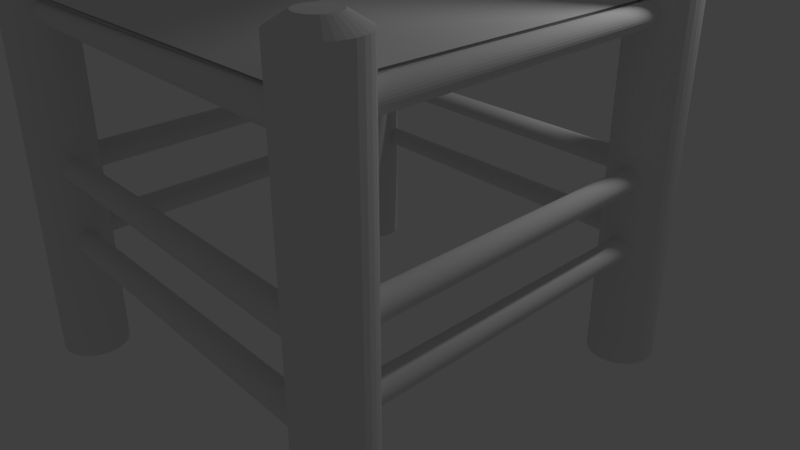 # Source: VG_Chair.blend  (saved by Blender 2.79.0; exported with 4.5.12 LTS)
import bpy
from mathutils import Matrix  # noqa: F401  (used for matrix-valued properties, if any)

bpy.ops.wm.read_factory_settings(use_empty=True)
scene = bpy.context.scene
scene.name = 'Scene'

# ---- collections
col_collection_1 = bpy.data.collections.new('Collection 1'); scene.collection.children.link(col_collection_1)

# ---- world
world_world = bpy.data.worlds.new('World'); scene.world = world_world
world_world.color = (0.05088, 0.05088, 0.05088)
world_world.use_sun_shadow = False
world_world.sun_shadow_jitter_overblur = 0.0
world_world.cycles.sampling_method = 'MANUAL'

# ---- cameras
cam_camera = bpy.data.cameras.new('Camera')
cam_camera.clip_end = 100.0
cam_camera.lens = 35.0
cam_camera.sensor_width = 32.0
cam_camera.sensor_height = 18.0
cam_camera.ortho_scale = 7.314
cam_camera.dof.focus_distance = 0.0
cam_camera.dof.aperture_fstop = 128.0

# ---- lights
light_lamp = bpy.data.lights.new('Lamp', 'POINT')
light_lamp.transmission_factor = 0.0
light_lamp.cutoff_distance = 30.0
light_lamp.energy = 100.0
light_lamp.shadow_buffer_clip_start = 1.001
light_lamp.shadow_soft_size = 0.1
light_lamp.shadow_maximum_resolution = 0.006
light_lamp.use_absolute_resolution = True

# ---- meshes
me_cube_003 = bpy.data.meshes.new('Cube.003')
me_cube_003.from_pydata([(1.827, 0.5357, -1.309), (1.827, 0.5357, -0.9456), (1.827, 1.0, -1.309), (1.827, 1.0, -0.9456), (6.67, 0.5357, -1.309), (6.67, 0.5357, -0.9456), (6.67, 1.0, -1.309), (6.67, 1.0, -0.9456), (4.217, 0.7649, -0.8539), (4.217, 0.7709, -0.8539), (4.28, 0.7649, -0.8539), (4.28, 0.7709, -0.8539)], [], [(0, 1, 3, 2), (2, 3, 7, 6), (6, 7, 5, 4), (4, 5, 1, 0), (2, 6, 4, 0), (5, 7, 11, 10), (11, 9, 8, 10), (3, 1, 8, 9), (1, 5, 10, 8), (7, 3, 9, 11)])
me_cube_003.use_remesh_preserve_volume = False
me_cube_003.use_remesh_preserve_attributes = False
me_cube_003.use_mirror_vertex_groups = False
me_cube_003.update()
me_cube_002 = bpy.data.meshes.new('Cube.002')
me_cube_002.from_pydata([(1.827, 0.5357, -1.561), (1.827, 0.5357, -1.13), (1.827, 1.0, -1.561), (1.827, 1.0, -1.13), (6.67, 0.5357, -1.561), (6.67, 0.5357, -1.13), (6.67, 1.0, -1.561), (6.67, 1.0, -1.13), (4.217, 0.7649, -0.8539), (4.217, 0.7709, -0.8539), (4.28, 0.7649, -0.8539), (4.28, 0.7709, -0.8539)], [], [(0, 1, 3, 2), (2, 3, 7, 6), (6, 7, 5, 4), (4, 5, 1, 0), (2, 6, 4, 0), (5, 7, 11, 10), (11, 9, 8, 10), (3, 1, 8, 9), (1, 5, 10, 8), (7, 3, 9, 11)])
me_cube_002.use_remesh_preserve_volume = False
me_cube_002.use_remesh_preserve_attributes = False
me_cube_002.use_mirror_vertex_groups = False
me_cube_002.update()
me_cube_001 = bpy.data.meshes.new('Cube.001')
me_cube_001.from_pydata([(1.827, 0.5357, -2.483), (1.827, 0.5357, -1.13), (1.827, 1.0, -2.483), (1.827, 1.0, -1.13), (6.67, 0.5357, -2.483), (6.67, 0.5357, -1.13), (6.67, 1.0, -2.483), (6.67, 1.0, -1.13), (4.217, 0.7649, -0.8539), (4.217, 0.7709, -0.8539), (4.28, 0.7649, -0.8539), (4.28, 0.7709, -0.8539)], [], [(0, 1, 3, 2), (2, 3, 7, 6), (6, 7, 5, 4), (4, 5, 1, 0), (2, 6, 4, 0), (5, 7, 11, 10), (11, 9, 8, 10), (3, 1, 8, 9), (1, 5, 10, 8), (7, 3, 9, 11)])
me_cube_001.use_remesh_preserve_volume = False
me_cube_001.use_remesh_preserve_attributes = False
me_cube_001.use_mirror_vertex_groups = False
me_cube_001.update()
me_cube = bpy.data.meshes.new('Cube')
me_cube.from_pydata([(-2.442, 0.007665, -0.1597), (-1.204, 1.276, 0.1193), (-2.442, 3.75, -0.1597), (-1.204, 2.482, 0.1193), (1.21, 0.007665, -0.1802), (-0.0274, 1.276, 0.1126), (1.21, 3.75, -0.1802), (-0.0274, 2.482, 0.1126), (-1.438, 1.037, 0.07434), (-0.87, 1.618, 0.1623), (-1.438, 2.721, 0.07434), (-0.87, 2.139, 0.1623), (0.2059, 1.037, 0.0651), (-0.3617, 1.618, 0.1594), (0.2059, 2.721, 0.0651), (-0.3617, 2.139, 0.1594), (-2.442, 0.007665, -0.187), (-1.204, 1.276, 0.09191), (-2.442, 3.75, -0.187), (-1.204, 2.482, 0.09191), (1.21, 0.007665, -0.2075), (-0.0274, 1.276, 0.1126), (1.21, 3.75, -0.2075), (-0.0274, 2.482, 0.0853), (-0.87, 1.618, 0.1623), (-0.87, 2.139, 0.1623), (-0.3617, 1.618, 0.1594), (-0.3617, 2.139, 0.1594)], [], [(13, 15, 27, 26), (15, 11, 25, 27), (9, 13, 26, 24), (0, 2, 3, 1), (2, 6, 7, 3), (6, 4, 5, 7), (4, 0, 1, 5), (2, 0, 4, 6), (7, 5, 1, 3), (8, 9, 11, 10), (10, 11, 15, 14), (14, 15, 13, 12), (12, 13, 9, 8), (10, 14, 12, 8), (11, 9, 24, 25), (16, 18, 19, 17), (18, 22, 23, 19), (22, 20, 21, 23), (20, 16, 17, 21), (18, 16, 20, 22), (23, 21, 17, 19), (27, 25, 24, 26)])
me_cube.use_remesh_preserve_volume = False
me_cube.use_remesh_preserve_attributes = False
me_cube.use_mirror_vertex_groups = False
me_cube.update()
me_cylinder_003 = bpy.data.meshes.new('Cylinder.003')
me_cylinder_003.from_pydata([(-3.012e-08, 0.6028, -0.6028), (-3.012e-08, 0.6028, 6.85), (0.1176, 0.5912, -0.6028), (0.1176, 0.5912, 6.85), (0.2307, 0.5569, -0.6028), (0.2307, 0.5569, 6.85), (0.3349, 0.5012, -0.6028), (0.3349, 0.5012, 6.85), (0.4262, 0.4262, -0.6028), (0.4262, 0.4262, 6.85), (0.5012, 0.3349, -0.6028), (0.5012, 0.3349, 6.85), (0.5569, 0.2307, -0.6028), (0.5569, 0.2307, 6.85), (0.5912, 0.1176, -0.6028), (0.5912, 0.1176, 6.85), (0.6028, 1.645e-07, -0.6028), (0.6028, 1.645e-07, 6.85), (0.5912, -0.1176, -0.6028), (0.5912, -0.1176, 6.85), (0.5569, -0.2307, -0.6028), (0.5569, -0.2307, 6.85), (0.5012, -0.3349, -0.6028), (0.5012, -0.3349, 6.85), (0.4262, -0.4262, -0.6028), (0.4262, -0.4262, 6.85), (0.3349, -0.5012, -0.6028), (0.3349, -0.5012, 6.85), (0.2307, -0.5569, -0.6028), (0.2307, -0.5569, 6.85), (0.1176, -0.5912, -0.6028), (0.1176, -0.5912, 6.85), (-2.265e-07, -0.6028, -0.6028), (-2.265e-07, -0.6028, 6.85), (-0.1176, -0.5912, -0.6028), (-0.1176, -0.5912, 6.85), (-0.2307, -0.5569, -0.6028), (-0.2307, -0.5569, 6.85), (-0.3349, -0.5012, -0.6028), (-0.3349, -0.5012, 6.85), (-0.4262, -0.4262, -0.6028), (-0.4262, -0.4262, 6.85), (-0.5012, -0.3349, -0.6028), (-0.5012, -0.3349, 6.85), (-0.5569, -0.2307, -0.6028), (-0.5569, -0.2307, 6.85), (-0.5912, -0.1176, -0.6028), (-0.5912, -0.1176, 6.85), (-0.6028, 7.011e-07, -0.6028), (-0.6028, 7.011e-07, 6.85), (-0.5912, 0.1176, -0.6028), (-0.5912, 0.1176, 6.85), (-0.5569, 0.2307, -0.6028), (-0.5569, 0.2307, 6.85), (-0.5012, 0.3349, -0.6028), (-0.5012, 0.3349, 6.85), (-0.4262, 0.4262, -0.6028), (-0.4262, 0.4262, 6.85), (-0.3349, 0.5012, -0.6028), (-0.3349, 0.5012, 6.85), (-0.2307, 0.5569, -0.6028), (-0.2307, 0.5569, 6.85), (-0.1176, 0.5912, -0.6028), (-0.1176, 0.5912, 6.85), (7.3e-09, 0.2958, 7.045), (0.05771, 0.2901, 7.045), (0.1132, 0.2733, 7.045), (0.1643, 0.246, 7.045), (0.2092, 0.2092, 7.045), (0.246, 0.1643, 7.045), (0.2733, 0.1132, 7.045), (0.2901, 0.05771, 7.045), (0.2958, 2.37e-07, 7.045), (0.2901, -0.05771, 7.045), (0.2733, -0.1132, 7.045), (0.246, -0.1643, 7.045), (0.2092, -0.2092, 7.045), (0.1643, -0.246, 7.045), (0.1132, -0.2733, 7.045), (0.05771, -0.2901, 7.045), (-8.909e-08, -0.2958, 7.045), (-0.05771, -0.2901, 7.045), (-0.1132, -0.2733, 7.045), (-0.1643, -0.246, 7.045), (-0.2092, -0.2092, 7.045), (-0.246, -0.1643, 7.045), (-0.2733, -0.1132, 7.045), (-0.2901, -0.05771, 7.045), (-0.2958, 5.003e-07, 7.045), (-0.2901, 0.05771, 7.045), (-0.2733, 0.1132, 7.045), (-0.246, 0.1643, 7.045), (-0.2092, 0.2092, 7.045), (-0.1643, 0.246, 7.045), (-0.1132, 0.2733, 7.045), (-0.05771, 0.2901, 7.045)], [], [(0, 1, 3, 2), (2, 3, 5, 4), (4, 5, 7, 6), (6, 7, 9, 8), (8, 9, 11, 10), (10, 11, 13, 12), (12, 13, 15, 14), (14, 15, 17, 16), (16, 17, 19, 18), (18, 19, 21, 20), (20, 21, 23, 22), (22, 23, 25, 24), (24, 25, 27, 26), (26, 27, 29, 28), (28, 29, 31, 30), (30, 31, 33, 32), (32, 33, 35, 34), (34, 35, 37, 36), (36, 37, 39, 38), (38, 39, 41, 40), (40, 41, 43, 42), (42, 43, 45, 44), (44, 45, 47, 46), (46, 47, 49, 48), (48, 49, 51, 50), (50, 51, 53, 52), (52, 53, 55, 54), (54, 55, 57, 56), (56, 57, 59, 58), (58, 59, 61, 60), (7, 5, 66, 67), (60, 61, 63, 62), (62, 63, 1, 0), (0, 2, 4, 6, 8, 10, 12, 14, 16, 18, 20, 22, 24, 26, 28, 30, 32, 34, 36, 38, 40, 42, 44, 46, 48, 50, 52, 54, 56, 58, 60, 62), (65, 64, 95, 94, 93, 92, 91, 90, 89, 88, 87, 86, 85, 84, 83, 82, 81, 80, 79, 78, 77, 76, 75, 74, 73, 72, 71, 70, 69, 68, 67, 66), (25, 23, 75, 76), (43, 41, 84, 85), (61, 59, 93, 94), (17, 15, 71, 72), (35, 33, 80, 81), (53, 51, 89, 90), (9, 7, 67, 68), (27, 25, 76, 77), (45, 43, 85, 86), (63, 61, 94, 95), (19, 17, 72, 73), (37, 35, 81, 82), (55, 53, 90, 91), (11, 9, 68, 69), (29, 27, 77, 78), (47, 45, 86, 87), (3, 1, 64, 65), (1, 63, 95, 64), (21, 19, 73, 74), (39, 37, 82, 83), (57, 55, 91, 92), (13, 11, 69, 70), (31, 29, 78, 79), (49, 47, 87, 88), (5, 3, 65, 66), (23, 21, 74, 75), (41, 39, 83, 84), (59, 57, 92, 93), (15, 13, 70, 71), (33, 31, 79, 80), (51, 49, 88, 89)])
me_cylinder_003.use_remesh_preserve_volume = False
me_cylinder_003.use_remesh_preserve_attributes = False
me_cylinder_003.use_mirror_vertex_groups = False
me_cylinder_003.update()
me_cylinder_016 = bpy.data.meshes.new('Cylinder.016')
me_cylinder_016.from_pydata([(3.204e-08, 0.2007, -0.6028), (2.743e-08, 0.2356, 7.448), (0.03915, 0.1968, -0.6028), (0.04595, 0.231, 7.448), (0.0768, 0.1854, -0.6028), (0.09014, 0.2176, 7.448), (0.1115, 0.1669, -0.6028), (0.1309, 0.1959, 7.448), (0.1419, 0.1419, -0.6028), (0.1666, 0.1666, 7.448), (0.1669, 0.1115, -0.6028), (0.1959, 0.1309, 7.448), (0.1854, 0.0768, -0.6028), (0.2176, 0.09014, 7.448), (0.1968, 0.03915, -0.6028), (0.231, 0.04595, 7.448), (0.2007, 2.586e-07, -0.6028), (0.2356, 2.414e-07, 7.448), (0.1968, -0.03915, -0.6028), (0.231, -0.04595, 7.448), (0.1854, -0.0768, -0.6028), (0.2176, -0.09014, 7.448), (0.1669, -0.1115, -0.6028), (0.1959, -0.1309, 7.448), (0.1419, -0.1419, -0.6028), (0.1666, -0.1666, 7.448), (0.1115, -0.1669, -0.6028), (0.1309, -0.1959, 7.448), (0.0768, -0.1854, -0.6028), (0.09014, -0.2176, 7.448), (0.03915, -0.1968, -0.6028), (0.04595, -0.231, 7.448), (-5.132e-08, -0.2007, -0.6028), (-6.729e-08, -0.2356, 7.448), (-0.03915, -0.1968, -0.6028), (-0.04595, -0.231, 7.448), (-0.0768, -0.1854, -0.6028), (-0.09014, -0.2176, 7.448), (-0.1115, -0.1669, -0.6028), (-0.1309, -0.1959, 7.448), (-0.1419, -0.1419, -0.6028), (-0.1666, -0.1666, 7.448), (-0.1669, -0.1115, -0.6028), (-0.1959, -0.1309, 7.448), (-0.1854, -0.0768, -0.6028), (-0.2176, -0.09014, 7.448), (-0.1968, -0.03915, -0.6028), (-0.231, -0.04595, 7.448), (-0.2007, 4.372e-07, -0.6028), (-0.2356, 4.691e-07, 7.448), (-0.1968, 0.03915, -0.6028), (-0.231, 0.04596, 7.448), (-0.1854, 0.0768, -0.6028), (-0.2176, 0.09014, 7.448), (-0.1669, 0.1115, -0.6028), (-0.1959, 0.1309, 7.448), (-0.1419, 0.1419, -0.6028), (-0.1666, 0.1666, 7.448), (-0.1115, 0.1669, -0.6028), (-0.1309, 0.1959, 7.448), (-0.0768, 0.1854, -0.6028), (-0.09014, 0.2176, 7.448), (-0.03915, 0.1968, -0.6028), (-0.04595, 0.231, 7.448)], [], [(0, 1, 3, 2), (2, 3, 5, 4), (4, 5, 7, 6), (6, 7, 9, 8), (8, 9, 11, 10), (10, 11, 13, 12), (12, 13, 15, 14), (14, 15, 17, 16), (16, 17, 19, 18), (18, 19, 21, 20), (20, 21, 23, 22), (22, 23, 25, 24), (24, 25, 27, 26), (26, 27, 29, 28), (28, 29, 31, 30), (30, 31, 33, 32), (32, 33, 35, 34), (34, 35, 37, 36), (36, 37, 39, 38), (38, 39, 41, 40), (40, 41, 43, 42), (42, 43, 45, 44), (44, 45, 47, 46), (46, 47, 49, 48), (48, 49, 51, 50), (50, 51, 53, 52), (52, 53, 55, 54), (54, 55, 57, 56), (56, 57, 59, 58), (58, 59, 61, 60), (3, 1, 63, 61, 59, 57, 55, 53, 51, 49, 47, 45, 43, 41, 39, 37, 35, 33, 31, 29, 27, 25, 23, 21, 19, 17, 15, 13, 11, 9, 7, 5), (60, 61, 63, 62), (62, 63, 1, 0), (0, 2, 4, 6, 8, 10, 12, 14, 16, 18, 20, 22, 24, 26, 28, 30, 32, 34, 36, 38, 40, 42, 44, 46, 48, 50, 52, 54, 56, 58, 60, 62)])
me_cylinder_016.use_remesh_preserve_volume = False
me_cylinder_016.use_remesh_preserve_attributes = False
me_cylinder_016.use_mirror_vertex_groups = False
me_cylinder_016.update()
me_cylinder_015 = bpy.data.meshes.new('Cylinder.015')
me_cylinder_015.from_pydata([(3.204e-08, 0.2007, -0.6028), (2.743e-08, 0.2356, 7.448), (0.03915, 0.1968, -0.6028), (0.04595, 0.231, 7.448), (0.0768, 0.1854, -0.6028), (0.09014, 0.2176, 7.448), (0.1115, 0.1669, -0.6028), (0.1309, 0.1959, 7.448), (0.1419, 0.1419, -0.6028), (0.1666, 0.1666, 7.448), (0.1669, 0.1115, -0.6028), (0.1959, 0.1309, 7.448), (0.1854, 0.0768, -0.6028), (0.2176, 0.09014, 7.448), (0.1968, 0.03915, -0.6028), (0.231, 0.04595, 7.448), (0.2007, 2.586e-07, -0.6028), (0.2356, 2.414e-07, 7.448), (0.1968, -0.03915, -0.6028), (0.231, -0.04595, 7.448), (0.1854, -0.0768, -0.6028), (0.2176, -0.09014, 7.448), (0.1669, -0.1115, -0.6028), (0.1959, -0.1309, 7.448), (0.1419, -0.1419, -0.6028), (0.1666, -0.1666, 7.448), (0.1115, -0.1669, -0.6028), (0.1309, -0.1959, 7.448), (0.0768, -0.1854, -0.6028), (0.09014, -0.2176, 7.448), (0.03915, -0.1968, -0.6028), (0.04595, -0.231, 7.448), (-5.132e-08, -0.2007, -0.6028), (-6.729e-08, -0.2356, 7.448), (-0.03915, -0.1968, -0.6028), (-0.04595, -0.231, 7.448), (-0.0768, -0.1854, -0.6028), (-0.09014, -0.2176, 7.448), (-0.1115, -0.1669, -0.6028), (-0.1309, -0.1959, 7.448), (-0.1419, -0.1419, -0.6028), (-0.1666, -0.1666, 7.448), (-0.1669, -0.1115, -0.6028), (-0.1959, -0.1309, 7.448), (-0.1854, -0.0768, -0.6028), (-0.2176, -0.09014, 7.448), (-0.1968, -0.03915, -0.6028), (-0.231, -0.04595, 7.448), (-0.2007, 4.372e-07, -0.6028), (-0.2356, 4.691e-07, 7.448), (-0.1968, 0.03915, -0.6028), (-0.231, 0.04596, 7.448), (-0.1854, 0.0768, -0.6028), (-0.2176, 0.09014, 7.448), (-0.1669, 0.1115, -0.6028), (-0.1959, 0.1309, 7.448), (-0.1419, 0.1419, -0.6028), (-0.1666, 0.1666, 7.448), (-0.1115, 0.1669, -0.6028), (-0.1309, 0.1959, 7.448), (-0.0768, 0.1854, -0.6028), (-0.09014, 0.2176, 7.448), (-0.03915, 0.1968, -0.6028), (-0.04595, 0.231, 7.448)], [], [(0, 1, 3, 2), (2, 3, 5, 4), (4, 5, 7, 6), (6, 7, 9, 8), (8, 9, 11, 10), (10, 11, 13, 12), (12, 13, 15, 14), (14, 15, 17, 16), (16, 17, 19, 18), (18, 19, 21, 20), (20, 21, 23, 22), (22, 23, 25, 24), (24, 25, 27, 26), (26, 27, 29, 28), (28, 29, 31, 30), (30, 31, 33, 32), (32, 33, 35, 34), (34, 35, 37, 36), (36, 37, 39, 38), (38, 39, 41, 40), (40, 41, 43, 42), (42, 43, 45, 44), (44, 45, 47, 46), (46, 47, 49, 48), (48, 49, 51, 50), (50, 51, 53, 52), (52, 53, 55, 54), (54, 55, 57, 56), (56, 57, 59, 58), (58, 59, 61, 60), (3, 1, 63, 61, 59, 57, 55, 53, 51, 49, 47, 45, 43, 41, 39, 37, 35, 33, 31, 29, 27, 25, 23, 21, 19, 17, 15, 13, 11, 9, 7, 5), (60, 61, 63, 62), (62, 63, 1, 0), (0, 2, 4, 6, 8, 10, 12, 14, 16, 18, 20, 22, 24, 26, 28, 30, 32, 34, 36, 38, 40, 42, 44, 46, 48, 50, 52, 54, 56, 58, 60, 62)])
me_cylinder_015.use_remesh_preserve_volume = False
me_cylinder_015.use_remesh_preserve_attributes = False
me_cylinder_015.use_mirror_vertex_groups = False
me_cylinder_015.update()
me_cylinder_014 = bpy.data.meshes.new('Cylinder.014')
me_cylinder_014.from_pydata([(3.204e-08, 0.2007, -0.6028), (2.743e-08, 0.2356, 7.448), (0.03915, 0.1968, -0.6028), (0.04595, 0.231, 7.448), (0.0768, 0.1854, -0.6028), (0.09014, 0.2176, 7.448), (0.1115, 0.1669, -0.6028), (0.1309, 0.1959, 7.448), (0.1419, 0.1419, -0.6028), (0.1666, 0.1666, 7.448), (0.1669, 0.1115, -0.6028), (0.1959, 0.1309, 7.448), (0.1854, 0.0768, -0.6028), (0.2176, 0.09014, 7.448), (0.1968, 0.03915, -0.6028), (0.231, 0.04595, 7.448), (0.2007, 2.586e-07, -0.6028), (0.2356, 2.414e-07, 7.448), (0.1968, -0.03915, -0.6028), (0.231, -0.04595, 7.448), (0.1854, -0.0768, -0.6028), (0.2176, -0.09014, 7.448), (0.1669, -0.1115, -0.6028), (0.1959, -0.1309, 7.448), (0.1419, -0.1419, -0.6028), (0.1666, -0.1666, 7.448), (0.1115, -0.1669, -0.6028), (0.1309, -0.1959, 7.448), (0.0768, -0.1854, -0.6028), (0.09014, -0.2176, 7.448), (0.03915, -0.1968, -0.6028), (0.04595, -0.231, 7.448), (-5.132e-08, -0.2007, -0.6028), (-6.729e-08, -0.2356, 7.448), (-0.03915, -0.1968, -0.6028), (-0.04595, -0.231, 7.448), (-0.0768, -0.1854, -0.6028), (-0.09014, -0.2176, 7.448), (-0.1115, -0.1669, -0.6028), (-0.1309, -0.1959, 7.448), (-0.1419, -0.1419, -0.6028), (-0.1666, -0.1666, 7.448), (-0.1669, -0.1115, -0.6028), (-0.1959, -0.1309, 7.448), (-0.1854, -0.0768, -0.6028), (-0.2176, -0.09014, 7.448), (-0.1968, -0.03915, -0.6028), (-0.231, -0.04595, 7.448), (-0.2007, 4.372e-07, -0.6028), (-0.2356, 4.691e-07, 7.448), (-0.1968, 0.03915, -0.6028), (-0.231, 0.04596, 7.448), (-0.1854, 0.0768, -0.6028), (-0.2176, 0.09014, 7.448), (-0.1669, 0.1115, -0.6028), (-0.1959, 0.1309, 7.448), (-0.1419, 0.1419, -0.6028), (-0.1666, 0.1666, 7.448), (-0.1115, 0.1669, -0.6028), (-0.1309, 0.1959, 7.448), (-0.0768, 0.1854, -0.6028), (-0.09014, 0.2176, 7.448), (-0.03915, 0.1968, -0.6028), (-0.04595, 0.231, 7.448)], [], [(0, 1, 3, 2), (2, 3, 5, 4), (4, 5, 7, 6), (6, 7, 9, 8), (8, 9, 11, 10), (10, 11, 13, 12), (12, 13, 15, 14), (14, 15, 17, 16), (16, 17, 19, 18), (18, 19, 21, 20), (20, 21, 23, 22), (22, 23, 25, 24), (24, 25, 27, 26), (26, 27, 29, 28), (28, 29, 31, 30), (30, 31, 33, 32), (32, 33, 35, 34), (34, 35, 37, 36), (36, 37, 39, 38), (38, 39, 41, 40), (40, 41, 43, 42), (42, 43, 45, 44), (44, 45, 47, 46), (46, 47, 49, 48), (48, 49, 51, 50), (50, 51, 53, 52), (52, 53, 55, 54), (54, 55, 57, 56), (56, 57, 59, 58), (58, 59, 61, 60), (3, 1, 63, 61, 59, 57, 55, 53, 51, 49, 47, 45, 43, 41, 39, 37, 35, 33, 31, 29, 27, 25, 23, 21, 19, 17, 15, 13, 11, 9, 7, 5), (60, 61, 63, 62), (62, 63, 1, 0), (0, 2, 4, 6, 8, 10, 12, 14, 16, 18, 20, 22, 24, 26, 28, 30, 32, 34, 36, 38, 40, 42, 44, 46, 48, 50, 52, 54, 56, 58, 60, 62)])
me_cylinder_014.use_remesh_preserve_volume = False
me_cylinder_014.use_remesh_preserve_attributes = False
me_cylinder_014.use_mirror_vertex_groups = False
me_cylinder_014.update()
me_cylinder_013 = bpy.data.meshes.new('Cylinder.013')
me_cylinder_013.from_pydata([(3.204e-08, 0.2007, -0.6028), (2.743e-08, 0.2356, 7.448), (0.03915, 0.1968, -0.6028), (0.04595, 0.231, 7.448), (0.0768, 0.1854, -0.6028), (0.09014, 0.2176, 7.448), (0.1115, 0.1669, -0.6028), (0.1309, 0.1959, 7.448), (0.1419, 0.1419, -0.6028), (0.1666, 0.1666, 7.448), (0.1669, 0.1115, -0.6028), (0.1959, 0.1309, 7.448), (0.1854, 0.0768, -0.6028), (0.2176, 0.09014, 7.448), (0.1968, 0.03915, -0.6028), (0.231, 0.04595, 7.448), (0.2007, 2.586e-07, -0.6028), (0.2356, 2.414e-07, 7.448), (0.1968, -0.03915, -0.6028), (0.231, -0.04595, 7.448), (0.1854, -0.0768, -0.6028), (0.2176, -0.09014, 7.448), (0.1669, -0.1115, -0.6028), (0.1959, -0.1309, 7.448), (0.1419, -0.1419, -0.6028), (0.1666, -0.1666, 7.448), (0.1115, -0.1669, -0.6028), (0.1309, -0.1959, 7.448), (0.0768, -0.1854, -0.6028), (0.09014, -0.2176, 7.448), (0.03915, -0.1968, -0.6028), (0.04595, -0.231, 7.448), (-5.132e-08, -0.2007, -0.6028), (-6.729e-08, -0.2356, 7.448), (-0.03915, -0.1968, -0.6028), (-0.04595, -0.231, 7.448), (-0.0768, -0.1854, -0.6028), (-0.09014, -0.2176, 7.448), (-0.1115, -0.1669, -0.6028), (-0.1309, -0.1959, 7.448), (-0.1419, -0.1419, -0.6028), (-0.1666, -0.1666, 7.448), (-0.1669, -0.1115, -0.6028), (-0.1959, -0.1309, 7.448), (-0.1854, -0.0768, -0.6028), (-0.2176, -0.09014, 7.448), (-0.1968, -0.03915, -0.6028), (-0.231, -0.04595, 7.448), (-0.2007, 4.372e-07, -0.6028), (-0.2356, 4.691e-07, 7.448), (-0.1968, 0.03915, -0.6028), (-0.231, 0.04596, 7.448), (-0.1854, 0.0768, -0.6028), (-0.2176, 0.09014, 7.448), (-0.1669, 0.1115, -0.6028), (-0.1959, 0.1309, 7.448), (-0.1419, 0.1419, -0.6028), (-0.1666, 0.1666, 7.448), (-0.1115, 0.1669, -0.6028), (-0.1309, 0.1959, 7.448), (-0.0768, 0.1854, -0.6028), (-0.09014, 0.2176, 7.448), (-0.03915, 0.1968, -0.6028), (-0.04595, 0.231, 7.448)], [], [(0, 1, 3, 2), (2, 3, 5, 4), (4, 5, 7, 6), (6, 7, 9, 8), (8, 9, 11, 10), (10, 11, 13, 12), (12, 13, 15, 14), (14, 15, 17, 16), (16, 17, 19, 18), (18, 19, 21, 20), (20, 21, 23, 22), (22, 23, 25, 24), (24, 25, 27, 26), (26, 27, 29, 28), (28, 29, 31, 30), (30, 31, 33, 32), (32, 33, 35, 34), (34, 35, 37, 36), (36, 37, 39, 38), (38, 39, 41, 40), (40, 41, 43, 42), (42, 43, 45, 44), (44, 45, 47, 46), (46, 47, 49, 48), (48, 49, 51, 50), (50, 51, 53, 52), (52, 53, 55, 54), (54, 55, 57, 56), (56, 57, 59, 58), (58, 59, 61, 60), (3, 1, 63, 61, 59, 57, 55, 53, 51, 49, 47, 45, 43, 41, 39, 37, 35, 33, 31, 29, 27, 25, 23, 21, 19, 17, 15, 13, 11, 9, 7, 5), (60, 61, 63, 62), (62, 63, 1, 0), (0, 2, 4, 6, 8, 10, 12, 14, 16, 18, 20, 22, 24, 26, 28, 30, 32, 34, 36, 38, 40, 42, 44, 46, 48, 50, 52, 54, 56, 58, 60, 62)])
me_cylinder_013.use_remesh_preserve_volume = False
me_cylinder_013.use_remesh_preserve_attributes = False
me_cylinder_013.use_mirror_vertex_groups = False
me_cylinder_013.update()
me_cylinder_004 = bpy.data.meshes.new('Cylinder.004')
me_cylinder_004.from_pydata([(3.204e-08, 0.2007, -0.6028), (2.743e-08, 0.2356, 7.448), (0.03915, 0.1968, -0.6028), (0.04595, 0.231, 7.448), (0.0768, 0.1854, -0.6028), (0.09014, 0.2176, 7.448), (0.1115, 0.1669, -0.6028), (0.1309, 0.1959, 7.448), (0.1419, 0.1419, -0.6028), (0.1666, 0.1666, 7.448), (0.1669, 0.1115, -0.6028), (0.1959, 0.1309, 7.448), (0.1854, 0.0768, -0.6028), (0.2176, 0.09014, 7.448), (0.1968, 0.03915, -0.6028), (0.231, 0.04595, 7.448), (0.2007, 2.586e-07, -0.6028), (0.2356, 2.414e-07, 7.448), (0.1968, -0.03915, -0.6028), (0.231, -0.04595, 7.448), (0.1854, -0.0768, -0.6028), (0.2176, -0.09014, 7.448), (0.1669, -0.1115, -0.6028), (0.1959, -0.1309, 7.448), (0.1419, -0.1419, -0.6028), (0.1666, -0.1666, 7.448), (0.1115, -0.1669, -0.6028), (0.1309, -0.1959, 7.448), (0.0768, -0.1854, -0.6028), (0.09014, -0.2176, 7.448), (0.03915, -0.1968, -0.6028), (0.04595, -0.231, 7.448), (-5.132e-08, -0.2007, -0.6028), (-6.729e-08, -0.2356, 7.448), (-0.03915, -0.1968, -0.6028), (-0.04595, -0.231, 7.448), (-0.0768, -0.1854, -0.6028), (-0.09014, -0.2176, 7.448), (-0.1115, -0.1669, -0.6028), (-0.1309, -0.1959, 7.448), (-0.1419, -0.1419, -0.6028), (-0.1666, -0.1666, 7.448), (-0.1669, -0.1115, -0.6028), (-0.1959, -0.1309, 7.448), (-0.1854, -0.0768, -0.6028), (-0.2176, -0.09014, 7.448), (-0.1968, -0.03915, -0.6028), (-0.231, -0.04595, 7.448), (-0.2007, 4.372e-07, -0.6028), (-0.2356, 4.691e-07, 7.448), (-0.1968, 0.03915, -0.6028), (-0.231, 0.04596, 7.448), (-0.1854, 0.0768, -0.6028), (-0.2176, 0.09014, 7.448), (-0.1669, 0.1115, -0.6028), (-0.1959, 0.1309, 7.448), (-0.1419, 0.1419, -0.6028), (-0.1666, 0.1666, 7.448), (-0.1115, 0.1669, -0.6028), (-0.1309, 0.1959, 7.448), (-0.0768, 0.1854, -0.6028), (-0.09014, 0.2176, 7.448), (-0.03915, 0.1968, -0.6028), (-0.04595, 0.231, 7.448)], [], [(0, 1, 3, 2), (2, 3, 5, 4), (4, 5, 7, 6), (6, 7, 9, 8), (8, 9, 11, 10), (10, 11, 13, 12), (12, 13, 15, 14), (14, 15, 17, 16), (16, 17, 19, 18), (18, 19, 21, 20), (20, 21, 23, 22), (22, 23, 25, 24), (24, 25, 27, 26), (26, 27, 29, 28), (28, 29, 31, 30), (30, 31, 33, 32), (32, 33, 35, 34), (34, 35, 37, 36), (36, 37, 39, 38), (38, 39, 41, 40), (40, 41, 43, 42), (42, 43, 45, 44), (44, 45, 47, 46), (46, 47, 49, 48), (48, 49, 51, 50), (50, 51, 53, 52), (52, 53, 55, 54), (54, 55, 57, 56), (56, 57, 59, 58), (58, 59, 61, 60), (3, 1, 63, 61, 59, 57, 55, 53, 51, 49, 47, 45, 43, 41, 39, 37, 35, 33, 31, 29, 27, 25, 23, 21, 19, 17, 15, 13, 11, 9, 7, 5), (60, 61, 63, 62), (62, 63, 1, 0), (0, 2, 4, 6, 8, 10, 12, 14, 16, 18, 20, 22, 24, 26, 28, 30, 32, 34, 36, 38, 40, 42, 44, 46, 48, 50, 52, 54, 56, 58, 60, 62)])
me_cylinder_004.use_remesh_preserve_volume = False
me_cylinder_004.use_remesh_preserve_attributes = False
me_cylinder_004.use_mirror_vertex_groups = False
me_cylinder_004.update()
me_cylinder_005 = bpy.data.meshes.new('Cylinder.005')
me_cylinder_005.from_pydata([(3.204e-08, 0.2007, -0.6028), (2.743e-08, 0.2356, 7.448), (0.03915, 0.1968, -0.6028), (0.04595, 0.231, 7.448), (0.0768, 0.1854, -0.6028), (0.09014, 0.2176, 7.448), (0.1115, 0.1669, -0.6028), (0.1309, 0.1959, 7.448), (0.1419, 0.1419, -0.6028), (0.1666, 0.1666, 7.448), (0.1669, 0.1115, -0.6028), (0.1959, 0.1309, 7.448), (0.1854, 0.0768, -0.6028), (0.2176, 0.09014, 7.448), (0.1968, 0.03915, -0.6028), (0.231, 0.04595, 7.448), (0.2007, 2.586e-07, -0.6028), (0.2356, 2.414e-07, 7.448), (0.1968, -0.03915, -0.6028), (0.231, -0.04595, 7.448), (0.1854, -0.0768, -0.6028), (0.2176, -0.09014, 7.448), (0.1669, -0.1115, -0.6028), (0.1959, -0.1309, 7.448), (0.1419, -0.1419, -0.6028), (0.1666, -0.1666, 7.448), (0.1115, -0.1669, -0.6028), (0.1309, -0.1959, 7.448), (0.0768, -0.1854, -0.6028), (0.09014, -0.2176, 7.448), (0.03915, -0.1968, -0.6028), (0.04595, -0.231, 7.448), (-5.132e-08, -0.2007, -0.6028), (-6.729e-08, -0.2356, 7.448), (-0.03915, -0.1968, -0.6028), (-0.04595, -0.231, 7.448), (-0.0768, -0.1854, -0.6028), (-0.09014, -0.2176, 7.448), (-0.1115, -0.1669, -0.6028), (-0.1309, -0.1959, 7.448), (-0.1419, -0.1419, -0.6028), (-0.1666, -0.1666, 7.448), (-0.1669, -0.1115, -0.6028), (-0.1959, -0.1309, 7.448), (-0.1854, -0.0768, -0.6028), (-0.2176, -0.09014, 7.448), (-0.1968, -0.03915, -0.6028), (-0.231, -0.04595, 7.448), (-0.2007, 4.372e-07, -0.6028), (-0.2356, 4.691e-07, 7.448), (-0.1968, 0.03915, -0.6028), (-0.231, 0.04596, 7.448), (-0.1854, 0.0768, -0.6028), (-0.2176, 0.09014, 7.448), (-0.1669, 0.1115, -0.6028), (-0.1959, 0.1309, 7.448), (-0.1419, 0.1419, -0.6028), (-0.1666, 0.1666, 7.448), (-0.1115, 0.1669, -0.6028), (-0.1309, 0.1959, 7.448), (-0.0768, 0.1854, -0.6028), (-0.09014, 0.2176, 7.448), (-0.03915, 0.1968, -0.6028), (-0.04595, 0.231, 7.448)], [], [(0, 1, 3, 2), (2, 3, 5, 4), (4, 5, 7, 6), (6, 7, 9, 8), (8, 9, 11, 10), (10, 11, 13, 12), (12, 13, 15, 14), (14, 15, 17, 16), (16, 17, 19, 18), (18, 19, 21, 20), (20, 21, 23, 22), (22, 23, 25, 24), (24, 25, 27, 26), (26, 27, 29, 28), (28, 29, 31, 30), (30, 31, 33, 32), (32, 33, 35, 34), (34, 35, 37, 36), (36, 37, 39, 38), (38, 39, 41, 40), (40, 41, 43, 42), (42, 43, 45, 44), (44, 45, 47, 46), (46, 47, 49, 48), (48, 49, 51, 50), (50, 51, 53, 52), (52, 53, 55, 54), (54, 55, 57, 56), (56, 57, 59, 58), (58, 59, 61, 60), (3, 1, 63, 61, 59, 57, 55, 53, 51, 49, 47, 45, 43, 41, 39, 37, 35, 33, 31, 29, 27, 25, 23, 21, 19, 17, 15, 13, 11, 9, 7, 5), (60, 61, 63, 62), (62, 63, 1, 0), (0, 2, 4, 6, 8, 10, 12, 14, 16, 18, 20, 22, 24, 26, 28, 30, 32, 34, 36, 38, 40, 42, 44, 46, 48, 50, 52, 54, 56, 58, 60, 62)])
me_cylinder_005.use_remesh_preserve_volume = False
me_cylinder_005.use_remesh_preserve_attributes = False
me_cylinder_005.use_mirror_vertex_groups = False
me_cylinder_005.update()
me_cylinder_006 = bpy.data.meshes.new('Cylinder.006')
me_cylinder_006.from_pydata([(3.204e-08, 0.2007, -0.6028), (2.743e-08, 0.2356, 7.448), (0.03915, 0.1968, -0.6028), (0.04595, 0.231, 7.448), (0.0768, 0.1854, -0.6028), (0.09014, 0.2176, 7.448), (0.1115, 0.1669, -0.6028), (0.1309, 0.1959, 7.448), (0.1419, 0.1419, -0.6028), (0.1666, 0.1666, 7.448), (0.1669, 0.1115, -0.6028), (0.1959, 0.1309, 7.448), (0.1854, 0.0768, -0.6028), (0.2176, 0.09014, 7.448), (0.1968, 0.03915, -0.6028), (0.231, 0.04595, 7.448), (0.2007, 2.586e-07, -0.6028), (0.2356, 2.414e-07, 7.448), (0.1968, -0.03915, -0.6028), (0.231, -0.04595, 7.448), (0.1854, -0.0768, -0.6028), (0.2176, -0.09014, 7.448), (0.1669, -0.1115, -0.6028), (0.1959, -0.1309, 7.448), (0.1419, -0.1419, -0.6028), (0.1666, -0.1666, 7.448), (0.1115, -0.1669, -0.6028), (0.1309, -0.1959, 7.448), (0.0768, -0.1854, -0.6028), (0.09014, -0.2176, 7.448), (0.03915, -0.1968, -0.6028), (0.04595, -0.231, 7.448), (-5.132e-08, -0.2007, -0.6028), (-6.729e-08, -0.2356, 7.448), (-0.03915, -0.1968, -0.6028), (-0.04595, -0.231, 7.448), (-0.0768, -0.1854, -0.6028), (-0.09014, -0.2176, 7.448), (-0.1115, -0.1669, -0.6028), (-0.1309, -0.1959, 7.448), (-0.1419, -0.1419, -0.6028), (-0.1666, -0.1666, 7.448), (-0.1669, -0.1115, -0.6028), (-0.1959, -0.1309, 7.448), (-0.1854, -0.0768, -0.6028), (-0.2176, -0.09014, 7.448), (-0.1968, -0.03915, -0.6028), (-0.231, -0.04595, 7.448), (-0.2007, 4.372e-07, -0.6028), (-0.2356, 4.691e-07, 7.448), (-0.1968, 0.03915, -0.6028), (-0.231, 0.04596, 7.448), (-0.1854, 0.0768, -0.6028), (-0.2176, 0.09014, 7.448), (-0.1669, 0.1115, -0.6028), (-0.1959, 0.1309, 7.448), (-0.1419, 0.1419, -0.6028), (-0.1666, 0.1666, 7.448), (-0.1115, 0.1669, -0.6028), (-0.1309, 0.1959, 7.448), (-0.0768, 0.1854, -0.6028), (-0.09014, 0.2176, 7.448), (-0.03915, 0.1968, -0.6028), (-0.04595, 0.231, 7.448)], [], [(0, 1, 3, 2), (2, 3, 5, 4), (4, 5, 7, 6), (6, 7, 9, 8), (8, 9, 11, 10), (10, 11, 13, 12), (12, 13, 15, 14), (14, 15, 17, 16), (16, 17, 19, 18), (18, 19, 21, 20), (20, 21, 23, 22), (22, 23, 25, 24), (24, 25, 27, 26), (26, 27, 29, 28), (28, 29, 31, 30), (30, 31, 33, 32), (32, 33, 35, 34), (34, 35, 37, 36), (36, 37, 39, 38), (38, 39, 41, 40), (40, 41, 43, 42), (42, 43, 45, 44), (44, 45, 47, 46), (46, 47, 49, 48), (48, 49, 51, 50), (50, 51, 53, 52), (52, 53, 55, 54), (54, 55, 57, 56), (56, 57, 59, 58), (58, 59, 61, 60), (3, 1, 63, 61, 59, 57, 55, 53, 51, 49, 47, 45, 43, 41, 39, 37, 35, 33, 31, 29, 27, 25, 23, 21, 19, 17, 15, 13, 11, 9, 7, 5), (60, 61, 63, 62), (62, 63, 1, 0), (0, 2, 4, 6, 8, 10, 12, 14, 16, 18, 20, 22, 24, 26, 28, 30, 32, 34, 36, 38, 40, 42, 44, 46, 48, 50, 52, 54, 56, 58, 60, 62)])
me_cylinder_006.use_remesh_preserve_volume = False
me_cylinder_006.use_remesh_preserve_attributes = False
me_cylinder_006.use_mirror_vertex_groups = False
me_cylinder_006.update()
me_cylinder_007 = bpy.data.meshes.new('Cylinder.007')
me_cylinder_007.from_pydata([(3.204e-08, 0.2007, -0.6028), (2.743e-08, 0.2356, 7.448), (0.03915, 0.1968, -0.6028), (0.04595, 0.231, 7.448), (0.0768, 0.1854, -0.6028), (0.09014, 0.2176, 7.448), (0.1115, 0.1669, -0.6028), (0.1309, 0.1959, 7.448), (0.1419, 0.1419, -0.6028), (0.1666, 0.1666, 7.448), (0.1669, 0.1115, -0.6028), (0.1959, 0.1309, 7.448), (0.1854, 0.0768, -0.6028), (0.2176, 0.09014, 7.448), (0.1968, 0.03915, -0.6028), (0.231, 0.04595, 7.448), (0.2007, 2.586e-07, -0.6028), (0.2356, 2.414e-07, 7.448), (0.1968, -0.03915, -0.6028), (0.231, -0.04595, 7.448), (0.1854, -0.0768, -0.6028), (0.2176, -0.09014, 7.448), (0.1669, -0.1115, -0.6028), (0.1959, -0.1309, 7.448), (0.1419, -0.1419, -0.6028), (0.1666, -0.1666, 7.448), (0.1115, -0.1669, -0.6028), (0.1309, -0.1959, 7.448), (0.0768, -0.1854, -0.6028), (0.09014, -0.2176, 7.448), (0.03915, -0.1968, -0.6028), (0.04595, -0.231, 7.448), (-5.132e-08, -0.2007, -0.6028), (-6.729e-08, -0.2356, 7.448), (-0.03915, -0.1968, -0.6028), (-0.04595, -0.231, 7.448), (-0.0768, -0.1854, -0.6028), (-0.09014, -0.2176, 7.448), (-0.1115, -0.1669, -0.6028), (-0.1309, -0.1959, 7.448), (-0.1419, -0.1419, -0.6028), (-0.1666, -0.1666, 7.448), (-0.1669, -0.1115, -0.6028), (-0.1959, -0.1309, 7.448), (-0.1854, -0.0768, -0.6028), (-0.2176, -0.09014, 7.448), (-0.1968, -0.03915, -0.6028), (-0.231, -0.04595, 7.448), (-0.2007, 4.372e-07, -0.6028), (-0.2356, 4.691e-07, 7.448), (-0.1968, 0.03915, -0.6028), (-0.231, 0.04596, 7.448), (-0.1854, 0.0768, -0.6028), (-0.2176, 0.09014, 7.448), (-0.1669, 0.1115, -0.6028), (-0.1959, 0.1309, 7.448), (-0.1419, 0.1419, -0.6028), (-0.1666, 0.1666, 7.448), (-0.1115, 0.1669, -0.6028), (-0.1309, 0.1959, 7.448), (-0.0768, 0.1854, -0.6028), (-0.09014, 0.2176, 7.448), (-0.03915, 0.1968, -0.6028), (-0.04595, 0.231, 7.448)], [], [(0, 1, 3, 2), (2, 3, 5, 4), (4, 5, 7, 6), (6, 7, 9, 8), (8, 9, 11, 10), (10, 11, 13, 12), (12, 13, 15, 14), (14, 15, 17, 16), (16, 17, 19, 18), (18, 19, 21, 20), (20, 21, 23, 22), (22, 23, 25, 24), (24, 25, 27, 26), (26, 27, 29, 28), (28, 29, 31, 30), (30, 31, 33, 32), (32, 33, 35, 34), (34, 35, 37, 36), (36, 37, 39, 38), (38, 39, 41, 40), (40, 41, 43, 42), (42, 43, 45, 44), (44, 45, 47, 46), (46, 47, 49, 48), (48, 49, 51, 50), (50, 51, 53, 52), (52, 53, 55, 54), (54, 55, 57, 56), (56, 57, 59, 58), (58, 59, 61, 60), (3, 1, 63, 61, 59, 57, 55, 53, 51, 49, 47, 45, 43, 41, 39, 37, 35, 33, 31, 29, 27, 25, 23, 21, 19, 17, 15, 13, 11, 9, 7, 5), (60, 61, 63, 62), (62, 63, 1, 0), (0, 2, 4, 6, 8, 10, 12, 14, 16, 18, 20, 22, 24, 26, 28, 30, 32, 34, 36, 38, 40, 42, 44, 46, 48, 50, 52, 54, 56, 58, 60, 62)])
me_cylinder_007.use_remesh_preserve_volume = False
me_cylinder_007.use_remesh_preserve_attributes = False
me_cylinder_007.use_mirror_vertex_groups = False
me_cylinder_007.update()
me_cylinder_012 = bpy.data.meshes.new('Cylinder.012')
me_cylinder_012.from_pydata([(3.204e-08, 0.2007, -0.6028), (2.743e-08, 0.2356, 7.448), (0.03915, 0.1968, -0.6028), (0.04595, 0.231, 7.448), (0.0768, 0.1854, -0.6028), (0.09014, 0.2176, 7.448), (0.1115, 0.1669, -0.6028), (0.1309, 0.1959, 7.448), (0.1419, 0.1419, -0.6028), (0.1666, 0.1666, 7.448), (0.1669, 0.1115, -0.6028), (0.1959, 0.1309, 7.448), (0.1854, 0.0768, -0.6028), (0.2176, 0.09014, 7.448), (0.1968, 0.03915, -0.6028), (0.231, 0.04595, 7.448), (0.2007, 2.586e-07, -0.6028), (0.2356, 2.414e-07, 7.448), (0.1968, -0.03915, -0.6028), (0.231, -0.04595, 7.448), (0.1854, -0.0768, -0.6028), (0.2176, -0.09014, 7.448), (0.1669, -0.1115, -0.6028), (0.1959, -0.1309, 7.448), (0.1419, -0.1419, -0.6028), (0.1666, -0.1666, 7.448), (0.1115, -0.1669, -0.6028), (0.1309, -0.1959, 7.448), (0.0768, -0.1854, -0.6028), (0.09014, -0.2176, 7.448), (0.03915, -0.1968, -0.6028), (0.04595, -0.231, 7.448), (-5.132e-08, -0.2007, -0.6028), (-6.729e-08, -0.2356, 7.448), (-0.03915, -0.1968, -0.6028), (-0.04595, -0.231, 7.448), (-0.0768, -0.1854, -0.6028), (-0.09014, -0.2176, 7.448), (-0.1115, -0.1669, -0.6028), (-0.1309, -0.1959, 7.448), (-0.1419, -0.1419, -0.6028), (-0.1666, -0.1666, 7.448), (-0.1669, -0.1115, -0.6028), (-0.1959, -0.1309, 7.448), (-0.1854, -0.0768, -0.6028), (-0.2176, -0.09014, 7.448), (-0.1968, -0.03915, -0.6028), (-0.231, -0.04595, 7.448), (-0.2007, 4.372e-07, -0.6028), (-0.2356, 4.691e-07, 7.448), (-0.1968, 0.03915, -0.6028), (-0.231, 0.04596, 7.448), (-0.1854, 0.0768, -0.6028), (-0.2176, 0.09014, 7.448), (-0.1669, 0.1115, -0.6028), (-0.1959, 0.1309, 7.448), (-0.1419, 0.1419, -0.6028), (-0.1666, 0.1666, 7.448), (-0.1115, 0.1669, -0.6028), (-0.1309, 0.1959, 7.448), (-0.0768, 0.1854, -0.6028), (-0.09014, 0.2176, 7.448), (-0.03915, 0.1968, -0.6028), (-0.04595, 0.231, 7.448)], [], [(0, 1, 3, 2), (2, 3, 5, 4), (4, 5, 7, 6), (6, 7, 9, 8), (8, 9, 11, 10), (10, 11, 13, 12), (12, 13, 15, 14), (14, 15, 17, 16), (16, 17, 19, 18), (18, 19, 21, 20), (20, 21, 23, 22), (22, 23, 25, 24), (24, 25, 27, 26), (26, 27, 29, 28), (28, 29, 31, 30), (30, 31, 33, 32), (32, 33, 35, 34), (34, 35, 37, 36), (36, 37, 39, 38), (38, 39, 41, 40), (40, 41, 43, 42), (42, 43, 45, 44), (44, 45, 47, 46), (46, 47, 49, 48), (48, 49, 51, 50), (50, 51, 53, 52), (52, 53, 55, 54), (54, 55, 57, 56), (56, 57, 59, 58), (58, 59, 61, 60), (3, 1, 63, 61, 59, 57, 55, 53, 51, 49, 47, 45, 43, 41, 39, 37, 35, 33, 31, 29, 27, 25, 23, 21, 19, 17, 15, 13, 11, 9, 7, 5), (60, 61, 63, 62), (62, 63, 1, 0), (0, 2, 4, 6, 8, 10, 12, 14, 16, 18, 20, 22, 24, 26, 28, 30, 32, 34, 36, 38, 40, 42, 44, 46, 48, 50, 52, 54, 56, 58, 60, 62)])
me_cylinder_012.use_remesh_preserve_volume = False
me_cylinder_012.use_remesh_preserve_attributes = False
me_cylinder_012.use_mirror_vertex_groups = False
me_cylinder_012.update()
me_cylinder_009 = bpy.data.meshes.new('Cylinder.009')
me_cylinder_009.from_pydata([(3.204e-08, 0.2007, -0.6028), (2.743e-08, 0.2356, 7.448), (0.03915, 0.1968, -0.6028), (0.04595, 0.231, 7.448), (0.0768, 0.1854, -0.6028), (0.09014, 0.2176, 7.448), (0.1115, 0.1669, -0.6028), (0.1309, 0.1959, 7.448), (0.1419, 0.1419, -0.6028), (0.1666, 0.1666, 7.448), (0.1669, 0.1115, -0.6028), (0.1959, 0.1309, 7.448), (0.1854, 0.0768, -0.6028), (0.2176, 0.09014, 7.448), (0.1968, 0.03915, -0.6028), (0.231, 0.04595, 7.448), (0.2007, 2.586e-07, -0.6028), (0.2356, 2.414e-07, 7.448), (0.1968, -0.03915, -0.6028), (0.231, -0.04595, 7.448), (0.1854, -0.0768, -0.6028), (0.2176, -0.09014, 7.448), (0.1669, -0.1115, -0.6028), (0.1959, -0.1309, 7.448), (0.1419, -0.1419, -0.6028), (0.1666, -0.1666, 7.448), (0.1115, -0.1669, -0.6028), (0.1309, -0.1959, 7.448), (0.0768, -0.1854, -0.6028), (0.09014, -0.2176, 7.448), (0.03915, -0.1968, -0.6028), (0.04595, -0.231, 7.448), (-5.132e-08, -0.2007, -0.6028), (-6.729e-08, -0.2356, 7.448), (-0.03915, -0.1968, -0.6028), (-0.04595, -0.231, 7.448), (-0.0768, -0.1854, -0.6028), (-0.09014, -0.2176, 7.448), (-0.1115, -0.1669, -0.6028), (-0.1309, -0.1959, 7.448), (-0.1419, -0.1419, -0.6028), (-0.1666, -0.1666, 7.448), (-0.1669, -0.1115, -0.6028), (-0.1959, -0.1309, 7.448), (-0.1854, -0.0768, -0.6028), (-0.2176, -0.09014, 7.448), (-0.1968, -0.03915, -0.6028), (-0.231, -0.04595, 7.448), (-0.2007, 4.372e-07, -0.6028), (-0.2356, 4.691e-07, 7.448), (-0.1968, 0.03915, -0.6028), (-0.231, 0.04596, 7.448), (-0.1854, 0.0768, -0.6028), (-0.2176, 0.09014, 7.448), (-0.1669, 0.1115, -0.6028), (-0.1959, 0.1309, 7.448), (-0.1419, 0.1419, -0.6028), (-0.1666, 0.1666, 7.448), (-0.1115, 0.1669, -0.6028), (-0.1309, 0.1959, 7.448), (-0.0768, 0.1854, -0.6028), (-0.09014, 0.2176, 7.448), (-0.03915, 0.1968, -0.6028), (-0.04595, 0.231, 7.448)], [], [(0, 1, 3, 2), (2, 3, 5, 4), (4, 5, 7, 6), (6, 7, 9, 8), (8, 9, 11, 10), (10, 11, 13, 12), (12, 13, 15, 14), (14, 15, 17, 16), (16, 17, 19, 18), (18, 19, 21, 20), (20, 21, 23, 22), (22, 23, 25, 24), (24, 25, 27, 26), (26, 27, 29, 28), (28, 29, 31, 30), (30, 31, 33, 32), (32, 33, 35, 34), (34, 35, 37, 36), (36, 37, 39, 38), (38, 39, 41, 40), (40, 41, 43, 42), (42, 43, 45, 44), (44, 45, 47, 46), (46, 47, 49, 48), (48, 49, 51, 50), (50, 51, 53, 52), (52, 53, 55, 54), (54, 55, 57, 56), (56, 57, 59, 58), (58, 59, 61, 60), (3, 1, 63, 61, 59, 57, 55, 53, 51, 49, 47, 45, 43, 41, 39, 37, 35, 33, 31, 29, 27, 25, 23, 21, 19, 17, 15, 13, 11, 9, 7, 5), (60, 61, 63, 62), (62, 63, 1, 0), (0, 2, 4, 6, 8, 10, 12, 14, 16, 18, 20, 22, 24, 26, 28, 30, 32, 34, 36, 38, 40, 42, 44, 46, 48, 50, 52, 54, 56, 58, 60, 62)])
me_cylinder_009.use_remesh_preserve_volume = False
me_cylinder_009.use_remesh_preserve_attributes = False
me_cylinder_009.use_mirror_vertex_groups = False
me_cylinder_009.update()
me_cylinder_011 = bpy.data.meshes.new('Cylinder.011')
me_cylinder_011.from_pydata([(3.204e-08, 0.2007, -0.6028), (2.743e-08, 0.2356, 7.448), (0.03915, 0.1968, -0.6028), (0.04595, 0.231, 7.448), (0.0768, 0.1854, -0.6028), (0.09014, 0.2176, 7.448), (0.1115, 0.1669, -0.6028), (0.1309, 0.1959, 7.448), (0.1419, 0.1419, -0.6028), (0.1666, 0.1666, 7.448), (0.1669, 0.1115, -0.6028), (0.1959, 0.1309, 7.448), (0.1854, 0.0768, -0.6028), (0.2176, 0.09014, 7.448), (0.1968, 0.03915, -0.6028), (0.231, 0.04595, 7.448), (0.2007, 2.586e-07, -0.6028), (0.2356, 2.414e-07, 7.448), (0.1968, -0.03915, -0.6028), (0.231, -0.04595, 7.448), (0.1854, -0.0768, -0.6028), (0.2176, -0.09014, 7.448), (0.1669, -0.1115, -0.6028), (0.1959, -0.1309, 7.448), (0.1419, -0.1419, -0.6028), (0.1666, -0.1666, 7.448), (0.1115, -0.1669, -0.6028), (0.1309, -0.1959, 7.448), (0.0768, -0.1854, -0.6028), (0.09014, -0.2176, 7.448), (0.03915, -0.1968, -0.6028), (0.04595, -0.231, 7.448), (-5.132e-08, -0.2007, -0.6028), (-6.729e-08, -0.2356, 7.448), (-0.03915, -0.1968, -0.6028), (-0.04595, -0.231, 7.448), (-0.0768, -0.1854, -0.6028), (-0.09014, -0.2176, 7.448), (-0.1115, -0.1669, -0.6028), (-0.1309, -0.1959, 7.448), (-0.1419, -0.1419, -0.6028), (-0.1666, -0.1666, 7.448), (-0.1669, -0.1115, -0.6028), (-0.1959, -0.1309, 7.448), (-0.1854, -0.0768, -0.6028), (-0.2176, -0.09014, 7.448), (-0.1968, -0.03915, -0.6028), (-0.231, -0.04595, 7.448), (-0.2007, 4.372e-07, -0.6028), (-0.2356, 4.691e-07, 7.448), (-0.1968, 0.03915, -0.6028), (-0.231, 0.04596, 7.448), (-0.1854, 0.0768, -0.6028), (-0.2176, 0.09014, 7.448), (-0.1669, 0.1115, -0.6028), (-0.1959, 0.1309, 7.448), (-0.1419, 0.1419, -0.6028), (-0.1666, 0.1666, 7.448), (-0.1115, 0.1669, -0.6028), (-0.1309, 0.1959, 7.448), (-0.0768, 0.1854, -0.6028), (-0.09014, 0.2176, 7.448), (-0.03915, 0.1968, -0.6028), (-0.04595, 0.231, 7.448)], [], [(0, 1, 3, 2), (2, 3, 5, 4), (4, 5, 7, 6), (6, 7, 9, 8), (8, 9, 11, 10), (10, 11, 13, 12), (12, 13, 15, 14), (14, 15, 17, 16), (16, 17, 19, 18), (18, 19, 21, 20), (20, 21, 23, 22), (22, 23, 25, 24), (24, 25, 27, 26), (26, 27, 29, 28), (28, 29, 31, 30), (30, 31, 33, 32), (32, 33, 35, 34), (34, 35, 37, 36), (36, 37, 39, 38), (38, 39, 41, 40), (40, 41, 43, 42), (42, 43, 45, 44), (44, 45, 47, 46), (46, 47, 49, 48), (48, 49, 51, 50), (50, 51, 53, 52), (52, 53, 55, 54), (54, 55, 57, 56), (56, 57, 59, 58), (58, 59, 61, 60), (3, 1, 63, 61, 59, 57, 55, 53, 51, 49, 47, 45, 43, 41, 39, 37, 35, 33, 31, 29, 27, 25, 23, 21, 19, 17, 15, 13, 11, 9, 7, 5), (60, 61, 63, 62), (62, 63, 1, 0), (0, 2, 4, 6, 8, 10, 12, 14, 16, 18, 20, 22, 24, 26, 28, 30, 32, 34, 36, 38, 40, 42, 44, 46, 48, 50, 52, 54, 56, 58, 60, 62)])
me_cylinder_011.use_remesh_preserve_volume = False
me_cylinder_011.use_remesh_preserve_attributes = False
me_cylinder_011.use_mirror_vertex_groups = False
me_cylinder_011.update()
me_cylinder_010 = bpy.data.meshes.new('Cylinder.010')
me_cylinder_010.from_pydata([(3.204e-08, 0.2007, -0.6028), (2.743e-08, 0.2356, 7.448), (0.03915, 0.1968, -0.6028), (0.04595, 0.231, 7.448), (0.0768, 0.1854, -0.6028), (0.09014, 0.2176, 7.448), (0.1115, 0.1669, -0.6028), (0.1309, 0.1959, 7.448), (0.1419, 0.1419, -0.6028), (0.1666, 0.1666, 7.448), (0.1669, 0.1115, -0.6028), (0.1959, 0.1309, 7.448), (0.1854, 0.0768, -0.6028), (0.2176, 0.09014, 7.448), (0.1968, 0.03915, -0.6028), (0.231, 0.04595, 7.448), (0.2007, 2.586e-07, -0.6028), (0.2356, 2.414e-07, 7.448), (0.1968, -0.03915, -0.6028), (0.231, -0.04595, 7.448), (0.1854, -0.0768, -0.6028), (0.2176, -0.09014, 7.448), (0.1669, -0.1115, -0.6028), (0.1959, -0.1309, 7.448), (0.1419, -0.1419, -0.6028), (0.1666, -0.1666, 7.448), (0.1115, -0.1669, -0.6028), (0.1309, -0.1959, 7.448), (0.0768, -0.1854, -0.6028), (0.09014, -0.2176, 7.448), (0.03915, -0.1968, -0.6028), (0.04595, -0.231, 7.448), (-5.132e-08, -0.2007, -0.6028), (-6.729e-08, -0.2356, 7.448), (-0.03915, -0.1968, -0.6028), (-0.04595, -0.231, 7.448), (-0.0768, -0.1854, -0.6028), (-0.09014, -0.2176, 7.448), (-0.1115, -0.1669, -0.6028), (-0.1309, -0.1959, 7.448), (-0.1419, -0.1419, -0.6028), (-0.1666, -0.1666, 7.448), (-0.1669, -0.1115, -0.6028), (-0.1959, -0.1309, 7.448), (-0.1854, -0.0768, -0.6028), (-0.2176, -0.09014, 7.448), (-0.1968, -0.03915, -0.6028), (-0.231, -0.04595, 7.448), (-0.2007, 4.372e-07, -0.6028), (-0.2356, 4.691e-07, 7.448), (-0.1968, 0.03915, -0.6028), (-0.231, 0.04596, 7.448), (-0.1854, 0.0768, -0.6028), (-0.2176, 0.09014, 7.448), (-0.1669, 0.1115, -0.6028), (-0.1959, 0.1309, 7.448), (-0.1419, 0.1419, -0.6028), (-0.1666, 0.1666, 7.448), (-0.1115, 0.1669, -0.6028), (-0.1309, 0.1959, 7.448), (-0.0768, 0.1854, -0.6028), (-0.09014, 0.2176, 7.448), (-0.03915, 0.1968, -0.6028), (-0.04595, 0.231, 7.448)], [], [(0, 1, 3, 2), (2, 3, 5, 4), (4, 5, 7, 6), (6, 7, 9, 8), (8, 9, 11, 10), (10, 11, 13, 12), (12, 13, 15, 14), (14, 15, 17, 16), (16, 17, 19, 18), (18, 19, 21, 20), (20, 21, 23, 22), (22, 23, 25, 24), (24, 25, 27, 26), (26, 27, 29, 28), (28, 29, 31, 30), (30, 31, 33, 32), (32, 33, 35, 34), (34, 35, 37, 36), (36, 37, 39, 38), (38, 39, 41, 40), (40, 41, 43, 42), (42, 43, 45, 44), (44, 45, 47, 46), (46, 47, 49, 48), (48, 49, 51, 50), (50, 51, 53, 52), (52, 53, 55, 54), (54, 55, 57, 56), (56, 57, 59, 58), (58, 59, 61, 60), (3, 1, 63, 61, 59, 57, 55, 53, 51, 49, 47, 45, 43, 41, 39, 37, 35, 33, 31, 29, 27, 25, 23, 21, 19, 17, 15, 13, 11, 9, 7, 5), (60, 61, 63, 62), (62, 63, 1, 0), (0, 2, 4, 6, 8, 10, 12, 14, 16, 18, 20, 22, 24, 26, 28, 30, 32, 34, 36, 38, 40, 42, 44, 46, 48, 50, 52, 54, 56, 58, 60, 62)])
me_cylinder_010.use_remesh_preserve_volume = False
me_cylinder_010.use_remesh_preserve_attributes = False
me_cylinder_010.use_mirror_vertex_groups = False
me_cylinder_010.update()
me_cylinder_002 = bpy.data.meshes.new('Cylinder.002')
me_cylinder_002.from_pydata([(-3.012e-08, 0.6028, -0.6028), (-3.012e-08, 0.6028, 13.61), (0.1176, 0.5912, -0.6028), (0.1176, 0.5912, 13.61), (0.2307, 0.5569, -0.6028), (0.2307, 0.5569, 13.61), (0.3349, 0.5012, -0.6028), (0.3349, 0.5012, 13.61), (0.4262, 0.4262, -0.6028), (0.4262, 0.4262, 13.61), (0.5012, 0.3349, -0.6028), (0.5012, 0.3349, 13.61), (0.5569, 0.2307, -0.6028), (0.5569, 0.2307, 13.61), (0.5912, 0.1176, -0.6028), (0.5912, 0.1176, 13.61), (0.6028, 1.645e-07, -0.6028), (0.6028, 1.645e-07, 13.61), (0.5912, -0.1176, -0.6028), (0.5912, -0.1176, 13.61), (0.5569, -0.2307, -0.6028), (0.5569, -0.2307, 13.61), (0.5012, -0.3349, -0.6028), (0.5012, -0.3349, 13.61), (0.4262, -0.4262, -0.6028), (0.4262, -0.4262, 13.61), (0.3349, -0.5012, -0.6028), (0.3349, -0.5012, 13.61), (0.2307, -0.5569, -0.6028), (0.2307, -0.5569, 13.61), (0.1176, -0.5912, -0.6028), (0.1176, -0.5912, 13.61), (-2.265e-07, -0.6028, -0.6028), (-2.265e-07, -0.6028, 13.61), (-0.1176, -0.5912, -0.6028), (-0.1176, -0.5912, 13.61), (-0.2307, -0.5569, -0.6028), (-0.2307, -0.5569, 13.61), (-0.3349, -0.5012, -0.6028), (-0.3349, -0.5012, 13.61), (-0.4262, -0.4262, -0.6028), (-0.4262, -0.4262, 13.61), (-0.5012, -0.3349, -0.6028), (-0.5012, -0.3349, 13.61), (-0.5569, -0.2307, -0.6028), (-0.5569, -0.2307, 13.61), (-0.5912, -0.1176, -0.6028), (-0.5912, -0.1176, 13.61), (-0.6028, 7.011e-07, -0.6028), (-0.6028, 7.011e-07, 13.61), (-0.5912, 0.1176, -0.6028), (-0.5912, 0.1176, 13.61), (-0.5569, 0.2307, -0.6028), (-0.5569, 0.2307, 13.61), (-0.5012, 0.3349, -0.6028), (-0.5012, 0.3349, 13.61), (-0.4262, 0.4262, -0.6028), (-0.4262, 0.4262, 13.61), (-0.3349, 0.5012, -0.6028), (-0.3349, 0.5012, 13.61), (-0.2307, 0.5569, -0.6028), (-0.2307, 0.5569, 13.61), (-0.1176, 0.5912, -0.6028), (-0.1176, 0.5912, 13.61)], [], [(0, 1, 3, 2), (2, 3, 5, 4), (4, 5, 7, 6), (6, 7, 9, 8), (8, 9, 11, 10), (10, 11, 13, 12), (12, 13, 15, 14), (14, 15, 17, 16), (16, 17, 19, 18), (18, 19, 21, 20), (20, 21, 23, 22), (22, 23, 25, 24), (24, 25, 27, 26), (26, 27, 29, 28), (28, 29, 31, 30), (30, 31, 33, 32), (32, 33, 35, 34), (34, 35, 37, 36), (36, 37, 39, 38), (38, 39, 41, 40), (40, 41, 43, 42), (42, 43, 45, 44), (44, 45, 47, 46), (46, 47, 49, 48), (48, 49, 51, 50), (50, 51, 53, 52), (52, 53, 55, 54), (54, 55, 57, 56), (56, 57, 59, 58), (58, 59, 61, 60), (3, 1, 63, 61, 59, 57, 55, 53, 51, 49, 47, 45, 43, 41, 39, 37, 35, 33, 31, 29, 27, 25, 23, 21, 19, 17, 15, 13, 11, 9, 7, 5), (60, 61, 63, 62), (62, 63, 1, 0), (0, 2, 4, 6, 8, 10, 12, 14, 16, 18, 20, 22, 24, 26, 28, 30, 32, 34, 36, 38, 40, 42, 44, 46, 48, 50, 52, 54, 56, 58, 60, 62)])
me_cylinder_002.use_remesh_preserve_volume = False
me_cylinder_002.use_remesh_preserve_attributes = False
me_cylinder_002.use_mirror_vertex_groups = False
me_cylinder_002.update()
me_cylinder_001 = bpy.data.meshes.new('Cylinder.001')
me_cylinder_001.from_pydata([(-3.012e-08, 0.6028, -0.6028), (-3.012e-08, 0.6028, 6.667), (0.1176, 0.5912, -0.6028), (0.1176, 0.5912, 6.667), (0.2307, 0.5569, -0.6028), (0.2307, 0.5569, 6.667), (0.3349, 0.5012, -0.6028), (0.3349, 0.5012, 6.667), (0.4262, 0.4262, -0.6028), (0.4262, 0.4262, 6.667), (0.5012, 0.3349, -0.6028), (0.5012, 0.3349, 6.667), (0.5569, 0.2307, -0.6028), (0.5569, 0.2307, 6.667), (0.5912, 0.1176, -0.6028), (0.5912, 0.1176, 6.667), (0.6028, 1.645e-07, -0.6028), (0.6028, 1.645e-07, 6.667), (0.5912, -0.1176, -0.6028), (0.5912, -0.1176, 6.667), (0.5569, -0.2307, -0.6028), (0.5569, -0.2307, 6.667), (0.5012, -0.3349, -0.6028), (0.5012, -0.3349, 6.667), (0.4262, -0.4262, -0.6028), (0.4262, -0.4262, 6.667), (0.3349, -0.5012, -0.6028), (0.3349, -0.5012, 6.667), (0.2307, -0.5569, -0.6028), (0.2307, -0.5569, 6.667), (0.1176, -0.5912, -0.6028), (0.1176, -0.5912, 6.667), (-2.265e-07, -0.6028, -0.6028), (-2.265e-07, -0.6028, 6.667), (-0.1176, -0.5912, -0.6028), (-0.1176, -0.5912, 6.667), (-0.2307, -0.5569, -0.6028), (-0.2307, -0.5569, 6.667), (-0.3349, -0.5012, -0.6028), (-0.3349, -0.5012, 6.667), (-0.4262, -0.4262, -0.6028), (-0.4262, -0.4262, 6.667), (-0.5012, -0.3349, -0.6028), (-0.5012, -0.3349, 6.667), (-0.5569, -0.2307, -0.6028), (-0.5569, -0.2307, 6.667), (-0.5912, -0.1176, -0.6028), (-0.5912, -0.1176, 6.667), (-0.6028, 7.011e-07, -0.6028), (-0.6028, 7.011e-07, 6.667), (-0.5912, 0.1176, -0.6028), (-0.5912, 0.1176, 6.667), (-0.5569, 0.2307, -0.6028), (-0.5569, 0.2307, 6.667), (-0.5012, 0.3349, -0.6028), (-0.5012, 0.3349, 6.667), (-0.4262, 0.4262, -0.6028), (-0.4262, 0.4262, 6.667), (-0.3349, 0.5012, -0.6028), (-0.3349, 0.5012, 6.667), (-0.2307, 0.5569, -0.6028), (-0.2307, 0.5569, 6.667), (-0.1176, 0.5912, -0.6028), (-0.1176, 0.5912, 6.667), (2.385e-07, 0.1785, 6.926), (0.03482, 0.1751, 6.926), (0.06831, 0.1649, 6.926), (0.09917, 0.1484, 6.926), (0.1262, 0.1262, 6.926), (0.1484, 0.09917, 6.926), (0.1649, 0.06831, 6.926), (0.1751, 0.03482, 6.926), (0.1785, 2.637e-07, 6.926), (0.1751, -0.03482, 6.926), (0.1649, -0.06831, 6.926), (0.1484, -0.09917, 6.926), (0.1262, -0.1262, 6.926), (0.09917, -0.1484, 6.926), (0.06831, -0.1649, 6.926), (0.03482, -0.1751, 6.926), (1.803e-07, -0.1785, 6.926), (-0.03482, -0.1751, 6.926), (-0.06831, -0.1649, 6.926), (-0.09917, -0.1484, 6.926), (-0.1262, -0.1262, 6.926), (-0.1484, -0.09917, 6.926), (-0.1649, -0.06831, 6.926), (-0.1751, -0.03482, 6.926), (-0.1785, 4.226e-07, 6.926), (-0.1751, 0.03482, 6.926), (-0.1649, 0.06831, 6.926), (-0.1484, 0.09917, 6.926), (-0.1262, 0.1262, 6.926), (-0.09917, 0.1484, 6.926), (-0.06831, 0.1649, 6.926), (-0.03482, 0.1751, 6.926)], [], [(0, 1, 3, 2), (2, 3, 5, 4), (4, 5, 7, 6), (6, 7, 9, 8), (8, 9, 11, 10), (10, 11, 13, 12), (12, 13, 15, 14), (14, 15, 17, 16), (16, 17, 19, 18), (18, 19, 21, 20), (20, 21, 23, 22), (22, 23, 25, 24), (24, 25, 27, 26), (26, 27, 29, 28), (28, 29, 31, 30), (30, 31, 33, 32), (32, 33, 35, 34), (34, 35, 37, 36), (36, 37, 39, 38), (38, 39, 41, 40), (40, 41, 43, 42), (42, 43, 45, 44), (44, 45, 47, 46), (46, 47, 49, 48), (48, 49, 51, 50), (50, 51, 53, 52), (52, 53, 55, 54), (54, 55, 57, 56), (56, 57, 59, 58), (58, 59, 61, 60), (7, 5, 66, 67), (60, 61, 63, 62), (62, 63, 1, 0), (0, 2, 4, 6, 8, 10, 12, 14, 16, 18, 20, 22, 24, 26, 28, 30, 32, 34, 36, 38, 40, 42, 44, 46, 48, 50, 52, 54, 56, 58, 60, 62), (65, 64, 95, 94, 93, 92, 91, 90, 89, 88, 87, 86, 85, 84, 83, 82, 81, 80, 79, 78, 77, 76, 75, 74, 73, 72, 71, 70, 69, 68, 67, 66), (25, 23, 75, 76), (43, 41, 84, 85), (61, 59, 93, 94), (17, 15, 71, 72), (35, 33, 80, 81), (53, 51, 89, 90), (9, 7, 67, 68), (27, 25, 76, 77), (45, 43, 85, 86), (63, 61, 94, 95), (19, 17, 72, 73), (37, 35, 81, 82), (55, 53, 90, 91), (11, 9, 68, 69), (29, 27, 77, 78), (47, 45, 86, 87), (3, 1, 64, 65), (1, 63, 95, 64), (21, 19, 73, 74), (39, 37, 82, 83), (57, 55, 91, 92), (13, 11, 69, 70), (31, 29, 78, 79), (49, 47, 87, 88), (5, 3, 65, 66), (23, 21, 74, 75), (41, 39, 83, 84), (59, 57, 92, 93), (15, 13, 70, 71), (33, 31, 79, 80), (51, 49, 88, 89)])
me_cylinder_001.use_remesh_preserve_volume = False
me_cylinder_001.use_remesh_preserve_attributes = False
me_cylinder_001.use_mirror_vertex_groups = False
me_cylinder_001.update()
me_cylinder = bpy.data.meshes.new('Cylinder')
me_cylinder.from_pydata([(-3.012e-08, 0.6028, -0.6028), (-3.012e-08, 0.6028, 13.73), (0.1176, 0.5912, -0.6028), (0.1176, 0.5912, 13.73), (0.2307, 0.5569, -0.6028), (0.2307, 0.5569, 13.73), (0.3349, 0.5012, -0.6028), (0.3349, 0.5012, 13.73), (0.4262, 0.4262, -0.6028), (0.4262, 0.4262, 13.73), (0.5012, 0.3349, -0.6028), (0.5012, 0.3349, 13.73), (0.5569, 0.2307, -0.6028), (0.5569, 0.2307, 13.73), (0.5912, 0.1176, -0.6028), (0.5912, 0.1176, 13.73), (0.6028, 1.645e-07, -0.6028), (0.6028, 1.645e-07, 13.73), (0.5912, -0.1176, -0.6028), (0.5912, -0.1176, 13.73), (0.5569, -0.2307, -0.6028), (0.5569, -0.2307, 13.73), (0.5012, -0.3349, -0.6028), (0.5012, -0.3349, 13.73), (0.4262, -0.4262, -0.6028), (0.4262, -0.4262, 13.73), (0.3349, -0.5012, -0.6028), (0.3349, -0.5012, 13.73), (0.2307, -0.5569, -0.6028), (0.2307, -0.5569, 13.73), (0.1176, -0.5912, -0.6028), (0.1176, -0.5912, 13.73), (-2.265e-07, -0.6028, -0.6028), (-2.265e-07, -0.6028, 13.73), (-0.1176, -0.5912, -0.6028), (-0.1176, -0.5912, 13.73), (-0.2307, -0.5569, -0.6028), (-0.2307, -0.5569, 13.73), (-0.3349, -0.5012, -0.6028), (-0.3349, -0.5012, 13.73), (-0.4262, -0.4262, -0.6028), (-0.4262, -0.4262, 13.73), (-0.5012, -0.3349, -0.6028), (-0.5012, -0.3349, 13.73), (-0.5569, -0.2307, -0.6028), (-0.5569, -0.2307, 13.73), (-0.5912, -0.1176, -0.6028), (-0.5912, -0.1176, 13.73), (-0.6028, 7.011e-07, -0.6028), (-0.6028, 7.011e-07, 13.73), (-0.5912, 0.1176, -0.6028), (-0.5912, 0.1176, 13.73), (-0.5569, 0.2307, -0.6028), (-0.5569, 0.2307, 13.73), (-0.5012, 0.3349, -0.6028), (-0.5012, 0.3349, 13.73), (-0.4262, 0.4262, -0.6028), (-0.4262, 0.4262, 13.73), (-0.3349, 0.5012, -0.6028), (-0.3349, 0.5012, 13.73), (-0.2307, 0.5569, -0.6028), (-0.2307, 0.5569, 13.73), (-0.1176, 0.5912, -0.6028), (-0.1176, 0.5912, 13.73)], [], [(0, 1, 3, 2), (2, 3, 5, 4), (4, 5, 7, 6), (6, 7, 9, 8), (8, 9, 11, 10), (10, 11, 13, 12), (12, 13, 15, 14), (14, 15, 17, 16), (16, 17, 19, 18), (18, 19, 21, 20), (20, 21, 23, 22), (22, 23, 25, 24), (24, 25, 27, 26), (26, 27, 29, 28), (28, 29, 31, 30), (30, 31, 33, 32), (32, 33, 35, 34), (34, 35, 37, 36), (36, 37, 39, 38), (38, 39, 41, 40), (40, 41, 43, 42), (42, 43, 45, 44), (44, 45, 47, 46), (46, 47, 49, 48), (48, 49, 51, 50), (50, 51, 53, 52), (52, 53, 55, 54), (54, 55, 57, 56), (56, 57, 59, 58), (58, 59, 61, 60), (3, 1, 63, 61, 59, 57, 55, 53, 51, 49, 47, 45, 43, 41, 39, 37, 35, 33, 31, 29, 27, 25, 23, 21, 19, 17, 15, 13, 11, 9, 7, 5), (60, 61, 63, 62), (62, 63, 1, 0), (0, 2, 4, 6, 8, 10, 12, 14, 16, 18, 20, 22, 24, 26, 28, 30, 32, 34, 36, 38, 40, 42, 44, 46, 48, 50, 52, 54, 56, 58, 60, 62)])
me_cylinder.use_remesh_preserve_volume = False
me_cylinder.use_remesh_preserve_attributes = False
me_cylinder.use_mirror_vertex_groups = False
me_cylinder.update()

# ---- objects
ob_cube_003 = bpy.data.objects.new('Cube.003', me_cube_003)
ob_cube_002 = bpy.data.objects.new('Cube.002', me_cube_002)
ob_cube_001 = bpy.data.objects.new('Cube.001', me_cube_001)
ob_cube = bpy.data.objects.new('Cube', me_cube)
ob_pied_s = bpy.data.objects.new('Pied s', me_cylinder_003)
ob_entre_pied1_011 = bpy.data.objects.new('Entre-Pied1.011', me_cylinder_016)
ob_entre_pied1_010 = bpy.data.objects.new('Entre-Pied1.010', me_cylinder_015)
ob_entre_pied1_009 = bpy.data.objects.new('Entre-Pied1.009', me_cylinder_014)
ob_entre_pied1_008 = bpy.data.objects.new('Entre-Pied1.008', me_cylinder_013)
ob_entre_pied1 = bpy.data.objects.new('Entre-Pied1', me_cylinder_004)
ob_entre_pied1_001 = bpy.data.objects.new('Entre-Pied1.001', me_cylinder_005)
ob_entre_pied1_002 = bpy.data.objects.new('Entre-Pied1.002', me_cylinder_006)
ob_entre_pied1_003 = bpy.data.objects.new('Entre-Pied1.003', me_cylinder_007)
ob_entre_pied1_004 = bpy.data.objects.new('Entre-Pied1.004', me_cylinder_012)
ob_entre_pied1_005 = bpy.data.objects.new('Entre-Pied1.005', me_cylinder_009)
ob_entre_pied1_007 = bpy.data.objects.new('Entre-Pied1.007', me_cylinder_011)
ob_entre_pied1_006 = bpy.data.objects.new('Entre-Pied1.006', me_cylinder_010)
ob_pied_3 = bpy.data.objects.new('Pied 3', me_cylinder_002)
ob_pied_2 = bpy.data.objects.new('Pied 2', me_cylinder_001)
ob_pied_1 = bpy.data.objects.new('Pied 1 ', me_cylinder)
ob_lamp = bpy.data.objects.new('Lamp', light_lamp)
ob_camera = bpy.data.objects.new('Camera', cam_camera)

# ---- transforms, parenting, visibility, modifiers, constraints
ob_cube_003.location = (-1.891, -0.2184, 5.563)
ob_cube_003.scale = (0.7892, 0.7892, 0.7892)
ob_cube_003.lineart.crease_threshold = 0.0
ob_cube_002.location = (-1.891, -0.08115, 6.829)
ob_cube_002.scale = (0.7892, 0.7892, 0.7892)
ob_cube_002.lineart.crease_threshold = 0.0
ob_cube_001.location = (-1.891, -0.2352, 8.895)
ob_cube_001.scale = (0.7892, 0.7892, 0.7892)
ob_cube_001.lineart.crease_threshold = 0.0
ob_cube.location = (2.075, -3.587, 3.962)
ob_cube.scale = (1.132, 1.132, 1.132)
ob_cube.lineart.crease_threshold = 0.0
ob_pied_s.location = (3.552, -3.443, 0.3274)
ob_pied_s.scale = (0.5557, 0.5557, 0.5557)
ob_pied_s.lineart.crease_threshold = 0.0
ob_entre_pied1_011.parent = ob_pied_s
ob_entre_pied1_011.matrix_parent_inverse = Matrix(((1.8, 0.0, 0.0, -6.392), (1.192e-07, 1.8, 0.0, 6.196), (0.0, 0.0, 1.8, -0.5893), (0.0, 0.0, 0.0, 1.0)))
ob_entre_pied1_011.location = (3.498, 0.4112, 1.385)
ob_entre_pied1_011.rotation_euler = (1.581, -1.04, -0.0002202)
ob_entre_pied1_011.scale = (0.5557, 0.5557, 0.5557)
ob_entre_pied1_011.lineart.crease_threshold = 0.0
ob_entre_pied1_010.parent = ob_pied_s
ob_entre_pied1_010.matrix_parent_inverse = Matrix(((1.8, 0.0, 0.0, -6.392), (1.192e-07, 1.8, 0.0, 6.196), (0.0, 0.0, 1.8, -0.5893), (0.0, 0.0, 0.0, 1.0)))
ob_entre_pied1_010.location = (-0.5915, 0.4112, 1.356)
ob_entre_pied1_010.rotation_euler = (1.581, -1.04, -0.0002202)
ob_entre_pied1_010.scale = (0.5557, 0.5557, 0.5557)
ob_entre_pied1_010.lineart.crease_threshold = 0.0
ob_entre_pied1_009.parent = ob_pied_s
ob_entre_pied1_009.matrix_parent_inverse = Matrix(((1.8, 0.0, 0.0, -6.392), (1.192e-07, 1.8, 0.0, 6.196), (0.0, 0.0, 1.8, -0.5893), (0.0, 0.0, 0.0, 1.0)))
ob_entre_pied1_009.location = (-0.3413, 0.6297, 1.404)
ob_entre_pied1_009.rotation_euler = (4.099, -1.569, -0.9854)
ob_entre_pied1_009.scale = (0.4766, 0.4766, 0.4766)
ob_entre_pied1_009.lineart.crease_threshold = 0.0
ob_entre_pied1_008.parent = ob_pied_s
ob_entre_pied1_008.matrix_parent_inverse = Matrix(((1.8, 0.0, 0.0, -6.392), (1.192e-07, 1.8, 0.0, 6.196), (0.0, 0.0, 1.8, -0.5893), (0.0, 0.0, 0.0, 1.0)))
ob_entre_pied1_008.location = (-0.5018, -3.471, 1.334)
ob_entre_pied1_008.rotation_euler = (4.099, -1.569, -0.9854)
ob_entre_pied1_008.scale = (0.5557, 0.5557, 0.5557)
ob_entre_pied1_008.lineart.crease_threshold = 0.0
ob_entre_pied1.parent = ob_pied_s
ob_entre_pied1.matrix_parent_inverse = Matrix(((1.8, 0.0, 0.0, -6.392), (1.192e-07, 1.8, 0.0, 6.196), (0.0, 0.0, 1.8, -0.5893), (0.0, 0.0, 0.0, 1.0)))
ob_entre_pied1.location = (3.498, 0.4112, 3.636)
ob_entre_pied1.rotation_euler = (1.581, -1.04, -0.0002202)
ob_entre_pied1.scale = (0.5557, 0.5557, 0.5557)
ob_entre_pied1.lineart.crease_threshold = 0.0
ob_entre_pied1_001.parent = ob_pied_s
ob_entre_pied1_001.matrix_parent_inverse = Matrix(((1.8, 0.0, 0.0, -6.392), (1.192e-07, 1.8, 0.0, 6.196), (0.0, 0.0, 1.8, -0.5893), (0.0, 0.0, 0.0, 1.0)))
ob_entre_pied1_001.location = (3.498, 0.4112, 2.1)
ob_entre_pied1_001.rotation_euler = (1.581, -1.04, -0.0002202)
ob_entre_pied1_001.scale = (0.5557, 0.5557, 0.5557)
ob_entre_pied1_001.lineart.crease_threshold = 0.0
ob_entre_pied1_002.parent = ob_pied_s
ob_entre_pied1_002.matrix_parent_inverse = Matrix(((1.8, 0.0, 0.0, -6.392), (1.192e-07, 1.8, 0.0, 6.196), (0.0, 0.0, 1.8, -0.5893), (0.0, 0.0, 0.0, 1.0)))
ob_entre_pied1_002.location = (-0.5654, 0.4112, 2.1)
ob_entre_pied1_002.rotation_euler = (1.581, -1.04, -0.0002202)
ob_entre_pied1_002.scale = (0.5557, 0.5557, 0.5557)
ob_entre_pied1_002.lineart.crease_threshold = 0.0
ob_entre_pied1_003.parent = ob_pied_s
ob_entre_pied1_003.matrix_parent_inverse = Matrix(((1.8, 0.0, 0.0, -6.392), (1.192e-07, 1.8, 0.0, 6.196), (0.0, 0.0, 1.8, -0.5893), (0.0, 0.0, 0.0, 1.0)))
ob_entre_pied1_003.location = (-0.5713, 0.4112, 3.636)
ob_entre_pied1_003.rotation_euler = (1.581, -1.04, -0.0002202)
ob_entre_pied1_003.scale = (0.5557, 0.5557, 0.5557)
ob_entre_pied1_003.lineart.crease_threshold = 0.0
ob_entre_pied1_004.parent = ob_pied_s
ob_entre_pied1_004.matrix_parent_inverse = Matrix(((1.8, 0.0, 0.0, -6.392), (1.192e-07, 1.8, 0.0, 6.196), (0.0, 0.0, 1.8, -0.5893), (0.0, 0.0, 0.0, 1.0)))
ob_entre_pied1_004.location = (-0.3413, 0.6297, 2.105)
ob_entre_pied1_004.rotation_euler = (4.099, -1.569, -0.9854)
ob_entre_pied1_004.scale = (0.4766, 0.4766, 0.4766)
ob_entre_pied1_004.lineart.crease_threshold = 0.0
ob_entre_pied1_005.parent = ob_pied_s
ob_entre_pied1_005.matrix_parent_inverse = Matrix(((1.8, 0.0, 0.0, -6.392), (1.192e-07, 1.8, 0.0, 6.196), (0.0, 0.0, 1.8, -0.5893), (0.0, 0.0, 0.0, 1.0)))
ob_entre_pied1_005.location = (-0.5018, -3.471, 2.1)
ob_entre_pied1_005.rotation_euler = (4.099, -1.569, -0.9854)
ob_entre_pied1_005.scale = (0.5557, 0.5557, 0.5557)
ob_entre_pied1_005.lineart.crease_threshold = 0.0
ob_entre_pied1_007.parent = ob_pied_s
ob_entre_pied1_007.matrix_parent_inverse = Matrix(((1.8, 0.0, 0.0, -6.392), (1.192e-07, 1.8, 0.0, 6.196), (0.0, 0.0, 1.8, -0.5893), (0.0, 0.0, 0.0, 1.0)))
ob_entre_pied1_007.location = (-0.3413, 0.6297, 3.606)
ob_entre_pied1_007.rotation_euler = (4.099, -1.569, -0.9854)
ob_entre_pied1_007.scale = (0.4766, 0.4766, 0.4766)
ob_entre_pied1_007.lineart.crease_threshold = 0.0
ob_entre_pied1_006.parent = ob_pied_s
ob_entre_pied1_006.matrix_parent_inverse = Matrix(((1.8, 0.0, 0.0, -6.392), (1.192e-07, 1.8, 0.0, 6.196), (0.0, 0.0, 1.8, -0.5893), (0.0, 0.0, 0.0, 1.0)))
ob_entre_pied1_006.location = (-0.5018, -3.471, 3.606)
ob_entre_pied1_006.rotation_euler = (4.099, -1.569, -0.9854)
ob_entre_pied1_006.scale = (0.5557, 0.5557, 0.5557)
ob_entre_pied1_006.lineart.crease_threshold = 0.0
ob_pied_3.parent = ob_pied_s
ob_pied_3.matrix_parent_inverse = Matrix(((1.8, 0.0, 0.0, -6.392), (1.192e-07, 1.8, 0.0, 6.196), (0.0, 0.0, 1.8, -0.5893), (0.0, 0.0, 0.0, 1.0)))
ob_pied_3.location = (3.466, 0.4504, 0.4331)
ob_pied_3.scale = (0.5557, 0.5557, 0.5557)
ob_pied_3.lineart.crease_threshold = 0.0
ob_pied_2.parent = ob_pied_s
ob_pied_2.matrix_parent_inverse = Matrix(((1.8, 0.0, 0.0, -6.392), (1.192e-07, 1.8, 0.0, 6.196), (0.0, 0.0, 1.8, -0.5893), (0.0, 0.0, 0.0, 1.0)))
ob_pied_2.location = (-0.559, -3.438, 0.3476)
ob_pied_2.scale = (0.5557, 0.5557, 0.5557)
ob_pied_2.lineart.crease_threshold = 0.0
ob_pied_1.parent = ob_pied_s
ob_pied_1.matrix_parent_inverse = Matrix(((1.8, 0.0, 0.0, -6.392), (1.192e-07, 1.8, 0.0, 6.196), (0.0, 0.0, 1.8, -0.5893), (0.0, 0.0, 0.0, 1.0)))
ob_pied_1.location = (-0.4852, 0.4945, 0.3887)
ob_pied_1.scale = (0.5557, 0.5557, 0.5557)
ob_pied_1.lineart.crease_threshold = 0.0
ob_lamp.location = (4.076, 1.005, 5.904)
ob_lamp.rotation_euler = (0.6503, 0.05522, 1.866)
ob_lamp.lock_rotations_4d = False
ob_lamp.empty_display_type = 'ARROWS'
ob_lamp.color = (0.0, 0.0, 0.0, 0.0)
ob_lamp.lineart.crease_threshold = 0.0
ob_camera.location = (7.481, -6.508, 5.344)
ob_camera.rotation_euler = (1.109, 0.0, 0.8149)
ob_camera.lock_rotations_4d = False
ob_camera.empty_display_type = 'ARROWS'
ob_camera.color = (0.0, 0.0, 0.0, 0.0)
ob_camera.display_type = 'WIRE'
ob_camera.lineart.crease_threshold = 0.0

# ---- collection membership
col_collection_1.objects.link(ob_cube_003)
col_collection_1.objects.link(ob_cube_002)
col_collection_1.objects.link(ob_cube_001)
col_collection_1.objects.link(ob_cube)
col_collection_1.objects.link(ob_pied_s)
col_collection_1.objects.link(ob_entre_pied1_011)
col_collection_1.objects.link(ob_entre_pied1_010)
col_collection_1.objects.link(ob_entre_pied1_009)
col_collection_1.objects.link(ob_entre_pied1_008)
col_collection_1.objects.link(ob_entre_pied1)
col_collection_1.objects.link(ob_entre_pied1_001)
col_collection_1.objects.link(ob_entre_pied1_002)
col_collection_1.objects.link(ob_entre_pied1_003)
col_collection_1.objects.link(ob_entre_pied1_004)
col_collection_1.objects.link(ob_entre_pied1_005)
col_collection_1.objects.link(ob_entre_pied1_007)
col_collection_1.objects.link(ob_entre_pied1_006)
col_collection_1.objects.link(ob_pied_3)
col_collection_1.objects.link(ob_pied_2)
col_collection_1.objects.link(ob_pied_1)
col_collection_1.objects.link(ob_lamp)
col_collection_1.objects.link(ob_camera)

# ---- scene / render settings (as saved in the file)
scene.camera = ob_camera
scene.frame_start = 1; scene.frame_end = 250; scene.frame_set(1)
scene.render.engine = 'BLENDER_EEVEE_NEXT'
scene.render.resolution_percentage = 50
scene.render.dither_intensity = 0.0
scene.cycles.use_denoising = False
scene.cycles.samples = 128
scene.cycles.sampling_pattern = 'TABULATED_SOBOL'
scene.cycles.use_adaptive_sampling = False
scene.cycles.use_light_tree = False
scene.cycles.blur_glossy = 0.0
scene.cycles.sample_clamp_indirect = 0.0
scene.view_settings.view_transform = 'Standard'
bpy.context.view_layer.update()
